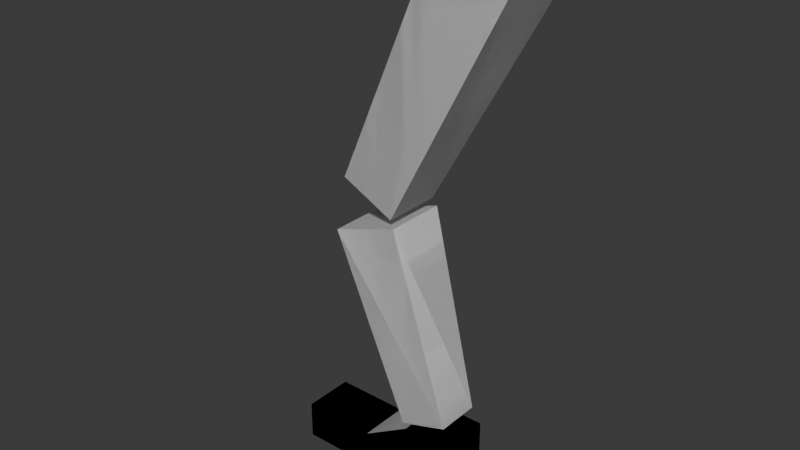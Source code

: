 # Source: Leg.blend  (saved by Blender 4.0.36; exported with 4.5.12 LTS)
import bpy
from mathutils import Matrix  # noqa: F401  (used for matrix-valued properties, if any)

bpy.ops.wm.read_factory_settings(use_empty=True)
scene = bpy.context.scene
scene.name = 'Scene'

# ---- collections
col_fk_legrig = bpy.data.collections.new('FK_LegRig'); scene.collection.children.link(col_fk_legrig)
col_ik_legrig = bpy.data.collections.new('IK_LegRig'); scene.collection.children.link(col_ik_legrig)

# ---- world
world_world = bpy.data.worlds.new('World'); scene.world = world_world
world_world.use_nodes = True; world_world.node_tree.nodes.clear()
_N = world_world.node_tree.nodes; _L = world_world.node_tree.links
n0 = _N.new('ShaderNodeOutputWorld'); n0.name = 'World Output'; n0.location = (300, 300)
n1 = _N.new('ShaderNodeBackground'); n1.name = 'Background'; n1.location = (10, 300)
n1.inputs[0].default_value = (0.05088, 0.05088, 0.05088, 1.0)
_L.new(n1.outputs[0], n0.inputs[0])
n0.is_active_output = True
world_world.color = (0.05088, 0.05088, 0.05088)
world_world.use_sun_shadow = False
world_world.sun_shadow_jitter_overblur = 0.0

# ---- meshes
me_cube = bpy.data.meshes.new('Cube')
me_cube.from_pydata([(-0.4845, -0.1822, -0.5633), (0.1954, -0.2395, 0.9288), (-0.4845, 0.1822, -0.5633), (0.1954, 0.2395, 0.9288), (-0.1583, -0.1822, -0.7259), (0.6241, -0.2395, 0.7151), (-0.1583, 0.1822, -0.7259), (0.6241, 0.2395, 0.7151)], [], [(0, 1, 3, 2), (2, 3, 7, 6), (6, 7, 5, 4), (4, 5, 1, 0), (2, 6, 4, 0), (7, 3, 1, 5)])
_uv = me_cube.uv_layers.new(name='UVMap')
_uv.uv.foreach_set('vector', [0.375, 0.0, 0.625, 0.0, 0.625, 0.25, 0.375, 0.25, 0.375, 0.25, 0.625, 0.25, 0.625, 0.5, 0.375, 0.5, 0.375, 0.5, 0.625, 0.5, 0.625, 0.75, 0.375, 0.75, 0.375, 0.75, 0.625, 0.75, 0.625, 1.0, 0.375, 1.0, 0.125, 0.5, 0.375, 0.5, 0.375, 0.75, 0.125, 0.75, 0.625, 0.5, 0.875, 0.5, 0.875, 0.75, 0.625, 0.75])
me_cube.update()
me_cube_001 = bpy.data.meshes.new('Cube.001')
me_cube_001.from_pydata([(0.04276, -0.139, -0.64), (-0.3974, -0.1909, 0.5248), (0.04276, 0.139, -0.64), (-0.3974, 0.1909, 0.5248), (0.3416, -0.139, -0.5429), (0.01313, -0.1909, 0.6582), (0.3416, 0.139, -0.5429), (0.01313, 0.1909, 0.6582)], [], [(0, 1, 3, 2), (2, 3, 7, 6), (6, 7, 5, 4), (4, 5, 1, 0), (2, 6, 4, 0), (7, 3, 1, 5)])
_uv = me_cube_001.uv_layers.new(name='UVMap')
_uv.uv.foreach_set('vector', [0.375, 0.0, 0.625, 0.0, 0.625, 0.25, 0.375, 0.25, 0.375, 0.25, 0.625, 0.25, 0.625, 0.5, 0.375, 0.5, 0.375, 0.5, 0.625, 0.5, 0.625, 0.75, 0.375, 0.75, 0.375, 0.75, 0.625, 0.75, 0.625, 1.0, 0.375, 1.0, 0.125, 0.5, 0.375, 0.5, 0.375, 0.75, 0.125, 0.75, 0.625, 0.5, 0.875, 0.5, 0.875, 0.75, 0.625, 0.75])
me_cube_001.update()
me_cube_002 = bpy.data.meshes.new('Cube.002')
me_cube_002.from_pydata([(-0.6239, -0.1605, 0.02388), (0.4625, -0.1605, 0.2131), (-0.6239, 0.1605, 0.02388), (0.4625, 0.1605, 0.2131), (-0.6239, -0.1605, -0.2131), (0.4625, -0.1605, -0.2131), (-0.6239, 0.1605, -0.2131), (0.4625, 0.1605, -0.2131), (-0.1542, -0.1605, 0.02388), (0.1542, -0.1605, 0.2131), (0.1542, 0.1605, 0.2131), (-0.1542, 0.1605, 0.02388), (0.1542, 0.1605, -0.2131), (-0.1542, 0.1605, -0.2131), (0.1542, -0.1605, -0.2131), (-0.1542, -0.1605, -0.2131)], [], [(9, 1, 3, 10), (10, 3, 7, 12), (12, 7, 5, 14), (14, 5, 1, 9), (2, 6, 4, 0), (7, 3, 1, 5), (4, 15, 8, 0), (15, 14, 9, 8), (6, 13, 15, 4), (13, 12, 14, 15), (2, 11, 13, 6), (11, 10, 12, 13), (0, 8, 11, 2), (8, 9, 10, 11)])
_uv = me_cube_002.uv_layers.new(name='UVMap')
_uv.uv.foreach_set('vector', [0.5417, 0.0, 0.625, 0.0, 0.625, 0.25, 0.5417, 0.25, 0.5417, 0.25, 0.625, 0.25, 0.625, 0.5, 0.5417, 0.5, 0.5417, 0.5, 0.625, 0.5, 0.625, 0.75, 0.5417, 0.75, 0.5417, 0.75, 0.625, 0.75, 0.625, 1.0, 0.5417, 1.0, 0.125, 0.5, 0.375, 0.5, 0.375, 0.75, 0.125, 0.75, 0.625, 0.5, 0.875, 0.5, 0.875, 0.75, 0.625, 0.75, 0.375, 0.75, 0.4583, 0.75, 0.4583, 1.0, 0.375, 1.0, 0.4583, 0.75, 0.5417, 0.75, 0.5417, 1.0, 0.4583, 1.0, 0.375, 0.5, 0.4583, 0.5, 0.4583, 0.75, 0.375, 0.75, 0.4583, 0.5, 0.5417, 0.5, 0.5417, 0.75, 0.4583, 0.75, 0.375, 0.25, 0.4583, 0.25, 0.4583, 0.5, 0.375, 0.5, 0.4583, 0.25, 0.5417, 0.25, 0.5417, 0.5, 0.4583, 0.5, 0.375, 0.0, 0.4583, 0.0, 0.4583, 0.25, 0.375, 0.25, 0.4583, 0.0, 0.5417, 0.0, 0.5417, 0.25, 0.4583, 0.25])
me_cube_002.update()
me_cube_003 = bpy.data.meshes.new('Cube.003')
me_cube_003.from_pydata([(-0.4845, -0.1822, -0.5633), (0.1954, -0.2395, 0.9288), (-0.4845, 0.1822, -0.5633), (0.1954, 0.2395, 0.9288), (-0.1583, -0.1822, -0.7259), (0.6241, -0.2395, 0.7151), (-0.1583, 0.1822, -0.7259), (0.6241, 0.2395, 0.7151)], [], [(0, 1, 3, 2), (2, 3, 7, 6), (6, 7, 5, 4), (4, 5, 1, 0), (2, 6, 4, 0), (7, 3, 1, 5)])
_uv = me_cube_003.uv_layers.new(name='UVMap')
_uv.uv.foreach_set('vector', [0.375, 0.0, 0.625, 0.0, 0.625, 0.25, 0.375, 0.25, 0.375, 0.25, 0.625, 0.25, 0.625, 0.5, 0.375, 0.5, 0.375, 0.5, 0.625, 0.5, 0.625, 0.75, 0.375, 0.75, 0.375, 0.75, 0.625, 0.75, 0.625, 1.0, 0.375, 1.0, 0.125, 0.5, 0.375, 0.5, 0.375, 0.75, 0.125, 0.75, 0.625, 0.5, 0.875, 0.5, 0.875, 0.75, 0.625, 0.75])
me_cube_003.update()
me_cube_004 = bpy.data.meshes.new('Cube.004')
me_cube_004.from_pydata([(0.04276, -0.139, -0.64), (-0.3974, -0.1909, 0.5248), (0.04276, 0.139, -0.64), (-0.3974, 0.1909, 0.5248), (0.3416, -0.139, -0.5429), (0.01313, -0.1909, 0.6582), (0.3416, 0.139, -0.5429), (0.01313, 0.1909, 0.6582)], [], [(0, 1, 3, 2), (2, 3, 7, 6), (6, 7, 5, 4), (4, 5, 1, 0), (2, 6, 4, 0), (7, 3, 1, 5)])
_uv = me_cube_004.uv_layers.new(name='UVMap')
_uv.uv.foreach_set('vector', [0.375, 0.0, 0.625, 0.0, 0.625, 0.25, 0.375, 0.25, 0.375, 0.25, 0.625, 0.25, 0.625, 0.5, 0.375, 0.5, 0.375, 0.5, 0.625, 0.5, 0.625, 0.75, 0.375, 0.75, 0.375, 0.75, 0.625, 0.75, 0.625, 1.0, 0.375, 1.0, 0.125, 0.5, 0.375, 0.5, 0.375, 0.75, 0.125, 0.75, 0.625, 0.5, 0.875, 0.5, 0.875, 0.75, 0.625, 0.75])
me_cube_004.update()
me_cube_005 = bpy.data.meshes.new('Cube.005')
me_cube_005.from_pydata([(-0.6239, -0.1605, 0.02388), (0.4625, -0.1605, 0.2131), (-0.6239, 0.1605, 0.02388), (0.4625, 0.1605, 0.2131), (-0.6239, -0.1605, -0.2131), (0.4625, -0.1605, -0.2131), (-0.6239, 0.1605, -0.2131), (0.4625, 0.1605, -0.2131), (-0.1542, -0.1605, 0.02388), (0.1542, -0.1605, 0.2131), (0.1542, 0.1605, 0.2131), (-0.1542, 0.1605, 0.02388), (0.1542, 0.1605, -0.2131), (-0.1542, 0.1605, -0.2131), (0.1542, -0.1605, -0.2131), (-0.1542, -0.1605, -0.2131)], [], [(9, 1, 3, 10), (10, 3, 7, 12), (12, 7, 5, 14), (14, 5, 1, 9), (2, 6, 4, 0), (7, 3, 1, 5), (4, 15, 8, 0), (15, 14, 9, 8), (6, 13, 15, 4), (13, 12, 14, 15), (2, 11, 13, 6), (11, 10, 12, 13), (0, 8, 11, 2), (8, 9, 10, 11)])
_uv = me_cube_005.uv_layers.new(name='UVMap')
_uv.uv.foreach_set('vector', [0.5417, 0.0, 0.625, 0.0, 0.625, 0.25, 0.5417, 0.25, 0.5417, 0.25, 0.625, 0.25, 0.625, 0.5, 0.5417, 0.5, 0.5417, 0.5, 0.625, 0.5, 0.625, 0.75, 0.5417, 0.75, 0.5417, 0.75, 0.625, 0.75, 0.625, 1.0, 0.5417, 1.0, 0.125, 0.5, 0.375, 0.5, 0.375, 0.75, 0.125, 0.75, 0.625, 0.5, 0.875, 0.5, 0.875, 0.75, 0.625, 0.75, 0.375, 0.75, 0.4583, 0.75, 0.4583, 1.0, 0.375, 1.0, 0.4583, 0.75, 0.5417, 0.75, 0.5417, 1.0, 0.4583, 1.0, 0.375, 0.5, 0.4583, 0.5, 0.4583, 0.75, 0.375, 0.75, 0.4583, 0.5, 0.5417, 0.5, 0.5417, 0.75, 0.4583, 0.75, 0.375, 0.25, 0.4583, 0.25, 0.4583, 0.5, 0.375, 0.5, 0.4583, 0.25, 0.5417, 0.25, 0.5417, 0.5, 0.4583, 0.5, 0.375, 0.0, 0.4583, 0.0, 0.4583, 0.25, 0.375, 0.25, 0.4583, 0.0, 0.5417, 0.0, 0.5417, 0.25, 0.4583, 0.25])
me_cube_005.update()
arm_armature = bpy.data.armatures.new('Armature')  # bones are not reproduced
arm_armature_001 = bpy.data.armatures.new('Armature.001')  # bones are not reproduced

# ---- objects
ob_upperleg = bpy.data.objects.new('UpperLeg', me_cube)
ob_lowerleg = bpy.data.objects.new('LowerLeg', me_cube_001)
ob_foot = bpy.data.objects.new('Foot', me_cube_002)
ob_fk_armature = bpy.data.objects.new('FK_Armature', arm_armature)
ob_upperleg_001 = bpy.data.objects.new('UpperLeg.001', me_cube_003)
ob_lowerleg_001 = bpy.data.objects.new('LowerLeg.001', me_cube_004)
ob_foot_001 = bpy.data.objects.new('Foot.001', me_cube_005)
ob_ik_armature = bpy.data.objects.new('IK_Armature', arm_armature_001)

# ---- transforms, parenting, visibility, modifiers, constraints
ob_upperleg.parent = ob_fk_armature
ob_upperleg.location = (0.04557, 0.0, 2.508)
_vg = ob_upperleg.vertex_groups.new(name='upperLeg')
_vg.add([0, 1, 2, 3, 4, 5, 6, 7], 1.0, 'REPLACE')
_m = ob_upperleg.modifiers.new('Armature', 'ARMATURE')
_m.object = ob_fk_armature
ob_lowerleg.parent = ob_fk_armature
ob_lowerleg.location = (-0.1002, 1.935e-07, 1.08)
_vg = ob_lowerleg.vertex_groups.new(name='lowerLeg')
_vg.add([0, 1, 2, 3, 4, 5, 6, 7], 1.0, 'REPLACE')
_m = ob_lowerleg.modifiers.new('Armature', 'ARMATURE')
_m.object = ob_fk_armature
ob_foot.parent = ob_fk_armature
ob_foot.location = (-0.1732, 3.478e-07, 0.2158)
_vg = ob_foot.vertex_groups.new(name='foot')
for _i, _w in zip([1, 3, 5, 7, 8, 9, 10, 11, 12, 13, 14, 15], [0.9994, 1.0, 1.0, 1.0, 0.07992, 0.9986, 0.9846, 0.07179, 0.8655, 0.05877, 0.923, 0.05615]): _vg.add([_i], _w, 'REPLACE')
_vg = ob_foot.vertex_groups.new(name='toes')
for _i, _w in zip([0, 2, 4, 5, 6, 7, 8, 9, 10, 11, 12, 13, 14, 15], [0.9936, 0.9939, 0.9954, 0.06317, 0.9952, 0.06618, 0.9173, 0.0548, 0.05562, 0.9259, 0.1757, 0.9397, 0.1715, 0.9426]): _vg.add([_i], _w, 'REPLACE')
_m = ob_foot.modifiers.new('Armature', 'ARMATURE')
_m.object = ob_fk_armature
ob_fk_armature.location = (0.0, 0.0, 0.0)
ob_fk_armature.show_in_front = True
ob_upperleg_001.parent = ob_ik_armature
ob_upperleg_001.location = (0.04557, 0.0, 2.508)
_vg = ob_upperleg_001.vertex_groups.new(name='upperLeg')
_vg.add([0, 1, 2, 3, 4, 5, 6, 7], 1.0, 'REPLACE')
_m = ob_upperleg_001.modifiers.new('Armature', 'ARMATURE')
_m.object = ob_ik_armature
ob_lowerleg_001.parent = ob_ik_armature
ob_lowerleg_001.location = (-0.1002, 1.935e-07, 1.08)
_vg = ob_lowerleg_001.vertex_groups.new(name='lowerLeg')
_vg.add([0, 1, 2, 3, 4, 5, 6, 7], 1.0, 'REPLACE')
_m = ob_lowerleg_001.modifiers.new('Armature', 'ARMATURE')
_m.object = ob_ik_armature
ob_foot_001.parent = ob_ik_armature
ob_foot_001.location = (-0.1732, 3.478e-07, 0.2158)
_vg = ob_foot_001.vertex_groups.new(name='foot')
for _i, _w in zip([1, 3, 5, 7, 8, 9, 10, 11, 12, 13, 14, 15], [0.9994, 1.0, 1.0, 1.0, 0.07992, 0.9986, 0.9846, 0.07179, 0.8655, 0.05877, 0.923, 0.05615]): _vg.add([_i], _w, 'REPLACE')
_vg = ob_foot_001.vertex_groups.new(name='toes')
for _i, _w in zip([0, 2, 4, 5, 6, 7, 8, 9, 10, 11, 12, 13, 14, 15], [0.9936, 0.9939, 0.9954, 0.06317, 0.9952, 0.06618, 0.9173, 0.0548, 0.05562, 0.9259, 0.1757, 0.9397, 0.1715, 0.9426]): _vg.add([_i], _w, 'REPLACE')
_m = ob_foot_001.modifiers.new('Armature', 'ARMATURE')
_m.object = ob_ik_armature
ob_ik_armature.location = (0.0, 0.0, 0.0)
ob_ik_armature.show_in_front = True

# ---- collection membership
col_fk_legrig.objects.link(ob_upperleg)
col_fk_legrig.objects.link(ob_lowerleg)
col_fk_legrig.objects.link(ob_foot)
col_fk_legrig.objects.link(ob_fk_armature)
col_ik_legrig.objects.link(ob_upperleg_001)
col_ik_legrig.objects.link(ob_lowerleg_001)
col_ik_legrig.objects.link(ob_foot_001)
col_ik_legrig.objects.link(ob_ik_armature)

# ---- scene / render settings (as saved in the file)
scene.frame_start = 1; scene.frame_end = 20; scene.frame_set(3)
scene.render.engine = 'CYCLES'
scene.cycles.sampling_pattern = 'TABULATED_SOBOL'
bpy.context.view_layer.update()

# ---- added for rendering (the .blend has no active camera and no usable light): camera, sun
cam_auto = bpy.data.cameras.new('AutoCamera')
cam_auto.lens = 50.0
cam_auto.sensor_width = 36.0
cam_auto.clip_end = 1000.0
ob_auto_camera = bpy.data.objects.new('AutoCamera', cam_auto)
scene.collection.objects.link(ob_auto_camera)
ob_auto_camera.location = (3.33369, -4.23695, 4.47963)
ob_auto_camera.rotation_euler = (1.09748, -7.21219e-08, 0.694738)
scene.camera = ob_auto_camera
light_auto_sun = bpy.data.lights.new('AutoSun', 'SUN')
light_auto_sun.energy = 3.0
light_auto_sun.angle = 0.0523599
ob_auto_sun = bpy.data.objects.new('AutoSun', light_auto_sun)
scene.collection.objects.link(ob_auto_sun)
ob_auto_sun.rotation_euler = (0.872665, 0.174533, 0.523599)
bpy.context.view_layer.update()
